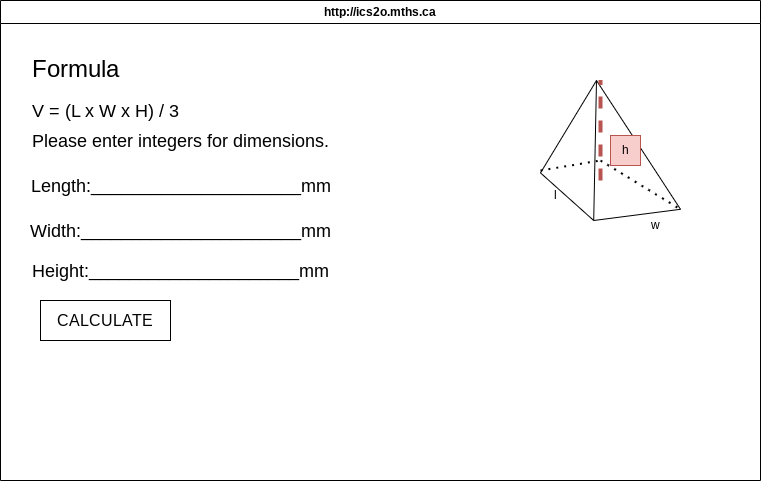

The diagram above was exported from draw.io. Its source (the exported page's mxGraphModel, read from the mxfile embedded in the PNG):
<mxGraphModel dx="772" dy="346" grid="1" gridSize="10" guides="1" tooltips="1" connect="1" arrows="1" fold="1" page="1" pageScale="1" pageWidth="850" pageHeight="1100" math="0" shadow="0">
  <root>
    <mxCell id="0" />
    <mxCell id="1" parent="0" />
    <mxCell id="7" value="http://ics2o.mths.ca" style="swimlane;whiteSpace=wrap;html=1;" parent="1" vertex="1">
      <mxGeometry x="40" y="40" width="760" height="480" as="geometry" />
    </mxCell>
    <mxCell id="8" value="" style="verticalLabelPosition=bottom;verticalAlign=top;html=1;shape=mxgraph.basic.pyramid;dx1=0.4;dx2=0.38;dy1=0.66;dy2=0.92;" parent="7" vertex="1">
      <mxGeometry x="540" y="80" width="140" height="140" as="geometry" />
    </mxCell>
    <mxCell id="9" value="" style="endArrow=none;dashed=1;html=1;dashPattern=1 3;strokeWidth=2;" parent="7" edge="1">
      <mxGeometry width="50" height="50" relative="1" as="geometry">
        <mxPoint x="540" y="170" as="sourcePoint" />
        <mxPoint x="600" y="160" as="targetPoint" />
      </mxGeometry>
    </mxCell>
    <mxCell id="10" value="" style="endArrow=none;dashed=1;html=1;dashPattern=1 3;strokeWidth=2;entryX=0;entryY=0;entryDx=140;entryDy=128.8;entryPerimeter=0;" parent="7" target="8" edge="1">
      <mxGeometry width="50" height="50" relative="1" as="geometry">
        <mxPoint x="600" y="160" as="sourcePoint" />
        <mxPoint x="660" y="240" as="targetPoint" />
      </mxGeometry>
    </mxCell>
    <mxCell id="13" value="" style="endArrow=none;dashed=1;html=1;fillColor=#f8cecc;strokeColor=#b85450;strokeWidth=4;" parent="7" edge="1">
      <mxGeometry width="50" height="50" relative="1" as="geometry">
        <mxPoint x="600" y="180" as="sourcePoint" />
        <mxPoint x="600" y="80" as="targetPoint" />
      </mxGeometry>
    </mxCell>
    <mxCell id="14" value="h" style="text;html=1;align=center;verticalAlign=middle;resizable=0;points=[];autosize=1;strokeColor=#b85450;fillColor=#f8cecc;" parent="7" vertex="1">
      <mxGeometry x="610" y="135" width="30" height="30" as="geometry" />
    </mxCell>
    <mxCell id="18" value="l" style="text;html=1;align=center;verticalAlign=middle;resizable=0;points=[];autosize=1;strokeColor=none;fillColor=none;" parent="7" vertex="1">
      <mxGeometry x="540" y="180" width="30" height="30" as="geometry" />
    </mxCell>
    <mxCell id="19" value="w" style="text;html=1;align=center;verticalAlign=middle;resizable=0;points=[];autosize=1;strokeColor=none;fillColor=none;" parent="7" vertex="1">
      <mxGeometry x="640" y="210" width="30" height="30" as="geometry" />
    </mxCell>
    <mxCell id="22" value="&lt;font style=&quot;font-size: 24px;&quot;&gt;Formula&lt;/font&gt;" style="text;html=1;align=center;verticalAlign=middle;resizable=0;points=[];autosize=1;strokeColor=none;fillColor=none;" parent="7" vertex="1">
      <mxGeometry x="20" y="50" width="110" height="40" as="geometry" />
    </mxCell>
    <mxCell id="23" value="&lt;font style=&quot;font-size: 18px;&quot;&gt;V = (L x W x H) / 3&lt;/font&gt;" style="text;html=1;align=center;verticalAlign=middle;resizable=0;points=[];autosize=1;strokeColor=none;fillColor=none;" parent="7" vertex="1">
      <mxGeometry x="20" y="90" width="170" height="40" as="geometry" />
    </mxCell>
    <mxCell id="24" value="&lt;span style=&quot;font-size: 18px;&quot;&gt;Please enter integers for dimensions.&lt;/span&gt;" style="text;html=1;align=center;verticalAlign=middle;resizable=0;points=[];autosize=1;strokeColor=none;fillColor=none;" parent="7" vertex="1">
      <mxGeometry x="20" y="120" width="320" height="40" as="geometry" />
    </mxCell>
    <mxCell id="25" value="&lt;span style=&quot;font-size: 18px;&quot;&gt;Length:_____________________mm&lt;/span&gt;" style="text;html=1;align=center;verticalAlign=middle;resizable=0;points=[];autosize=1;strokeColor=none;fillColor=none;" parent="7" vertex="1">
      <mxGeometry x="20" y="165" width="320" height="40" as="geometry" />
    </mxCell>
    <mxCell id="26" value="&lt;span style=&quot;font-size: 18px;&quot;&gt;Width:______________________mm&lt;/span&gt;" style="text;html=1;align=center;verticalAlign=middle;resizable=0;points=[];autosize=1;strokeColor=none;fillColor=none;" parent="7" vertex="1">
      <mxGeometry x="20" y="210" width="320" height="40" as="geometry" />
    </mxCell>
    <mxCell id="27" value="&lt;span style=&quot;font-size: 18px;&quot;&gt;Height:_____________________mm&lt;/span&gt;" style="text;html=1;align=center;verticalAlign=middle;resizable=0;points=[];autosize=1;strokeColor=none;fillColor=none;" parent="7" vertex="1">
      <mxGeometry x="20" y="250" width="320" height="40" as="geometry" />
    </mxCell>
    <mxCell id="28" value="&lt;font style=&quot;font-size: 16px;&quot;&gt;CALCULATE&lt;/font&gt;" style="rounded=0;whiteSpace=wrap;html=1;" parent="7" vertex="1">
      <mxGeometry x="40" y="300" width="130" height="40" as="geometry" />
    </mxCell>
  </root>
</mxGraphModel>